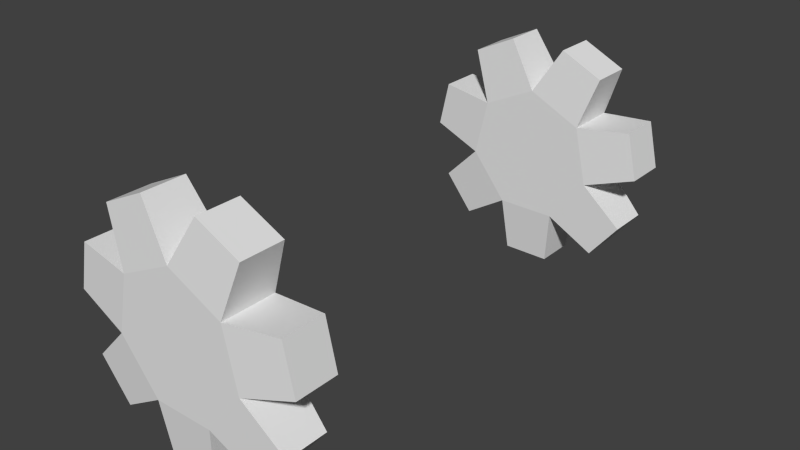 # Source: plate-up.blend  (saved by Blender 2.76.0; exported with 4.5.12 LTS)
import bpy
from mathutils import Matrix  # noqa: F401  (used for matrix-valued properties, if any)

bpy.ops.wm.read_factory_settings(use_empty=True)
scene = bpy.context.scene
scene.name = 'Scene'

# ---- collections
col_collection_1 = bpy.data.collections.new('Collection 1'); scene.collection.children.link(col_collection_1)

# ---- materials (node trees are filled in below, after node groups)
mat_material_001 = bpy.data.materials.new('Material.001')
mat_material_001.alpha_threshold = 0.0
mat_material_001.use_transparent_shadow = False
mat_material_001.roughness = 0.5

# ---- material node trees

# ---- world
world_world = bpy.data.worlds.new('World'); scene.world = world_world
world_world.color = (0.05088, 0.05088, 0.05088)
world_world.use_sun_shadow = False
world_world.sun_shadow_jitter_overblur = 0.0
world_world.cycles.sampling_method = 'MANUAL'
world_world.cycles.sample_map_resolution = 256

# ---- meshes
me_circle = bpy.data.meshes.new('Circle')
me_circle.from_pydata([(-7.759e-07, 1.0, 3.004), (-0.7818, 0.6235, 3.004), (-0.9749, -0.2225, 3.004), (-0.4339, -0.901, 3.004), (0.4339, -0.901, 3.004), (0.9749, -0.2225, 3.004), (0.7818, 0.6235, 3.004), (-7.759e-07, 1.0, 3.777), (-0.7818, 0.6235, 3.777), (-0.9749, -0.2225, 3.777), (-0.4339, -0.901, 3.777), (0.4339, -0.901, 3.777), (0.9749, -0.2225, 3.777), (0.7818, 0.6235, 3.777), (-7.461e-07, -3.375e-07, 3.777), (-7.334e-07, -2.438e-07, 3.004), (-1.737, 0.04034, 3.081), (-1.582, 0.7171, 3.081), (-1.737, 0.04034, 3.699), (-1.582, 0.7171, 3.699), (-1.051, 1.383, 3.081), (-0.4258, 1.684, 3.081), (-1.051, 1.383, 3.699), (-0.4258, 1.684, 3.699), (0.4258, 1.684, 3.081), (1.051, 1.383, 3.081), (0.4258, 1.684, 3.699), (1.051, 1.383, 3.699), (1.582, 0.7171, 3.081), (1.737, 0.04034, 3.081), (1.582, 0.7171, 3.699), (1.737, 0.04034, 3.699), (1.547, -0.7898, 3.081), (1.114, -1.333, 3.081), (1.547, -0.7898, 3.699), (1.114, -1.333, 3.699), (0.3471, -1.702, 3.081), (-0.3471, -1.702, 3.081), (0.3471, -1.702, 3.699), (-0.3471, -1.702, 3.699), (-1.114, -1.333, 3.081), (-1.547, -0.7898, 3.081), (-1.114, -1.333, 3.699), (-1.547, -0.7898, 3.699), (-7.759e-07, 1.0, -3.004), (-0.7818, 0.6235, -3.004), (-0.9749, -0.2225, -3.004), (-0.4339, -0.901, -3.004), (0.4339, -0.901, -3.004), (0.9749, -0.2225, -3.004), (0.7818, 0.6235, -3.004), (-7.759e-07, 1.0, -3.777), (-0.7818, 0.6235, -3.777), (-0.9749, -0.2225, -3.777), (-0.4339, -0.901, -3.777), (0.4339, -0.901, -3.777), (0.9749, -0.2225, -3.777), (0.7818, 0.6235, -3.777), (-7.461e-07, -3.375e-07, -3.777), (-7.334e-07, -2.438e-07, -3.004), (-1.737, 0.04034, -3.081), (-1.582, 0.7171, -3.081), (-1.737, 0.04034, -3.699), (-1.582, 0.7171, -3.699), (-1.051, 1.383, -3.081), (-0.4258, 1.684, -3.081), (-1.051, 1.383, -3.699), (-0.4258, 1.684, -3.699), (0.4258, 1.684, -3.081), (1.051, 1.383, -3.081), (0.4258, 1.684, -3.699), (1.051, 1.383, -3.699), (1.582, 0.7171, -3.081), (1.737, 0.04034, -3.081), (1.582, 0.7171, -3.699), (1.737, 0.04034, -3.699), (1.547, -0.7898, -3.081), (1.114, -1.333, -3.081), (1.547, -0.7898, -3.699), (1.114, -1.333, -3.699), (0.3471, -1.702, -3.081), (-0.3471, -1.702, -3.081), (0.3471, -1.702, -3.699), (-0.3471, -1.702, -3.699), (-1.114, -1.333, -3.081), (-1.547, -0.7898, -3.081), (-1.114, -1.333, -3.699), (-1.547, -0.7898, -3.699)], [], [(13, 6, 25, 27), (11, 4, 33, 35), (9, 2, 41, 43), (8, 7, 23, 22), (5, 6, 28, 29), (4, 11, 38, 36), (2, 9, 18, 16), (7, 14, 13), (12, 14, 11), (10, 14, 9), (8, 14, 7), (13, 14, 12), (11, 14, 10), (9, 14, 8), (1, 15, 2), (3, 15, 4), (5, 15, 6), (0, 15, 1), (2, 15, 3), (4, 15, 5), (6, 15, 0), (16, 18, 19, 17), (1, 2, 16, 17), (9, 8, 19, 18), (8, 1, 17, 19), (20, 22, 23, 21), (7, 0, 21, 23), (0, 1, 20, 21), (1, 8, 22, 20), (24, 26, 27, 25), (6, 0, 24, 25), (0, 7, 26, 24), (7, 13, 27, 26), (28, 30, 31, 29), (6, 13, 30, 28), (13, 12, 31, 30), (12, 5, 29, 31), (32, 34, 35, 33), (5, 12, 34, 32), (4, 5, 32, 33), (12, 11, 35, 34), (36, 38, 39, 37), (3, 4, 36, 37), (11, 10, 39, 38), (10, 3, 37, 39), (40, 42, 43, 41), (3, 10, 42, 40), (2, 3, 40, 41), (10, 9, 43, 42), (57, 71, 69, 50), (55, 79, 77, 48), (53, 87, 85, 46), (52, 66, 67, 51), (49, 73, 72, 50), (48, 80, 82, 55), (46, 60, 62, 53), (51, 57, 58), (56, 55, 58), (54, 53, 58), (52, 51, 58), (57, 56, 58), (55, 54, 58), (53, 52, 58), (45, 46, 59), (47, 48, 59), (49, 50, 59), (44, 45, 59), (46, 47, 59), (48, 49, 59), (50, 44, 59), (60, 61, 63, 62), (45, 61, 60, 46), (53, 62, 63, 52), (52, 63, 61, 45), (64, 65, 67, 66), (51, 67, 65, 44), (44, 65, 64, 45), (45, 64, 66, 52), (68, 69, 71, 70), (50, 69, 68, 44), (44, 68, 70, 51), (51, 70, 71, 57), (72, 73, 75, 74), (50, 72, 74, 57), (57, 74, 75, 56), (56, 75, 73, 49), (76, 77, 79, 78), (49, 76, 78, 56), (48, 77, 76, 49), (56, 78, 79, 55), (80, 81, 83, 82), (47, 81, 80, 48), (55, 82, 83, 54), (54, 83, 81, 47), (84, 85, 87, 86), (47, 84, 86, 54), (46, 85, 84, 47), (54, 86, 87, 53)])
_uv = me_circle.uv_layers.new(name='UVMap')
_uv.uv.foreach_set('vector', [0.6164, 0.7848, 0.7043, 0.7848, 0.6955, 0.8714, 0.6251, 0.8714, 0.9065, 0.8018, 0.9065, 0.7181, 0.9932, 0.7265, 0.9932, 0.7934, 0.9932, 0.2965, 0.9932, 0.3802, 0.9065, 0.3718, 0.9065, 0.3049, 0.6705, 0.1099, 0.5742, 0.08899, 0.6042, 0.006498, 0.6812, 0.02323, 0.497, 0.5367, 0.497, 0.6307, 0.4059, 0.6213, 0.4059, 0.5461, 0.5011, 0.8714, 0.4132, 0.8714, 0.422, 0.7848, 0.4923, 0.7848, 0.3116, 0.9681, 0.3116, 0.8844, 0.389, 0.8928, 0.389, 0.9597, 0.5742, 0.08899, 0.5996, 0.1946, 0.497, 0.1476, 0.497, 0.2416, 0.5996, 0.1946, 0.5742, 0.3001, 0.6705, 0.2792, 0.5996, 0.1946, 0.7134, 0.1946, 0.6705, 0.1099, 0.5996, 0.1946, 0.5742, 0.08899, 0.497, 0.1476, 0.5996, 0.1946, 0.497, 0.2416, 0.5742, 0.3001, 0.5996, 0.1946, 0.6705, 0.2792, 0.7134, 0.1946, 0.5996, 0.1946, 0.6705, 0.1099, 0.6705, 0.6684, 0.5996, 0.5837, 0.7134, 0.5837, 0.6705, 0.499, 0.5996, 0.5837, 0.5742, 0.4781, 0.497, 0.5367, 0.5996, 0.5837, 0.497, 0.6307, 0.5742, 0.6893, 0.5996, 0.5837, 0.6705, 0.6684, 0.7134, 0.5837, 0.5996, 0.5837, 0.6705, 0.499, 0.5742, 0.4781, 0.5996, 0.5837, 0.497, 0.5367, 0.497, 0.6307, 0.5996, 0.5837, 0.5742, 0.6893, 0.8137, 0.4879, 0.884, 0.4879, 0.884, 0.5347, 0.8137, 0.5347, 0.6705, 0.6684, 0.7134, 0.5837, 0.7912, 0.6298, 0.757, 0.6975, 0.7134, 0.1946, 0.6705, 0.1099, 0.757, 0.08072, 0.7912, 0.1485, 0.8928, 0.6084, 0.8049, 0.6084, 0.8137, 0.5347, 0.884, 0.5347, 0.8049, 0.8885, 0.8752, 0.8885, 0.8752, 0.9637, 0.8049, 0.9637, 0.4678, 0.8844, 0.4678, 0.9681, 0.4027, 0.9597, 0.4027, 0.8928, 0.5742, 0.6893, 0.6705, 0.6684, 0.6812, 0.755, 0.6042, 0.7718, 0.9932, 0.6214, 0.9932, 0.7051, 0.9065, 0.6967, 0.9065, 0.6298, 0.884, 0.6683, 0.8137, 0.6683, 0.8137, 0.6214, 0.884, 0.6214, 0.497, 0.6307, 0.5742, 0.6893, 0.5097, 0.7512, 0.4479, 0.7044, 0.8928, 0.742, 0.8049, 0.742, 0.8137, 0.6683, 0.884, 0.6683, 0.5742, 0.08899, 0.497, 0.1476, 0.4479, 0.07389, 0.5097, 0.02702, 0.884, 0.4749, 0.8137, 0.4749, 0.8137, 0.4071, 0.884, 0.4071, 0.9932, 0.006498, 0.9932, 0.09017, 0.9065, 0.0818, 0.9065, 0.01486, 0.497, 0.1476, 0.497, 0.2416, 0.4059, 0.2322, 0.4059, 0.157, 0.8049, 0.361, 0.8928, 0.361, 0.884, 0.4071, 0.8137, 0.4071, 0.884, 0.3149, 0.8137, 0.3149, 0.8137, 0.2472, 0.884, 0.2472, 0.8928, 0.361, 0.8049, 0.361, 0.8137, 0.3149, 0.884, 0.3149, 0.5742, 0.4781, 0.497, 0.5367, 0.4479, 0.463, 0.5097, 0.4162, 0.497, 0.2416, 0.5742, 0.3001, 0.5097, 0.3621, 0.4479, 0.3152, 0.2891, 0.9053, 0.2188, 0.9053, 0.2188, 0.8585, 0.2891, 0.8585, 0.6705, 0.499, 0.5742, 0.4781, 0.6042, 0.3956, 0.6812, 0.4124, 0.5742, 0.3001, 0.6705, 0.2792, 0.6812, 0.3659, 0.6042, 0.3826, 0.21, 0.7848, 0.2979, 0.7848, 0.2891, 0.8585, 0.2188, 0.8585, 0.9768, 0.9866, 0.9065, 0.9866, 0.9065, 0.9114, 0.9768, 0.9114, 0.7831, 0.8814, 0.7831, 0.9651, 0.7179, 0.9567, 0.7179, 0.8898, 0.7134, 0.5837, 0.6705, 0.499, 0.757, 0.4699, 0.7912, 0.5376, 0.6705, 0.2792, 0.7134, 0.1946, 0.7912, 0.2407, 0.757, 0.3084, 0.3995, 0.7848, 0.3907, 0.8714, 0.3204, 0.8714, 0.3116, 0.7848, 0.9065, 0.5248, 0.9932, 0.5331, 0.9932, 0.6001, 0.9065, 0.6084, 0.9932, 0.2835, 0.9065, 0.2751, 0.9065, 0.2082, 0.9932, 0.1998, 0.2238, 0.3001, 0.1939, 0.3826, 0.1169, 0.3659, 0.1275, 0.2792, 0.098, 0.6307, 0.006829, 0.6213, 0.006829, 0.5461, 0.098, 0.5367, 0.5148, 0.8714, 0.5236, 0.7848, 0.5939, 0.7848, 0.6027, 0.8714, 0.9839, 0.8984, 0.9065, 0.8901, 0.9065, 0.8231, 0.9839, 0.8148, 0.1275, 0.2792, 0.08469, 0.1946, 0.1985, 0.1946, 0.1275, 0.1099, 0.2238, 0.08899, 0.1985, 0.1946, 0.301, 0.1476, 0.301, 0.2416, 0.1985, 0.1946, 0.2238, 0.3001, 0.1275, 0.2792, 0.1985, 0.1946, 0.08469, 0.1946, 0.1275, 0.1099, 0.1985, 0.1946, 0.2238, 0.08899, 0.301, 0.1476, 0.1985, 0.1946, 0.301, 0.2416, 0.2238, 0.3001, 0.1985, 0.1946, 0.2715, 0.499, 0.3143, 0.5837, 0.2005, 0.5837, 0.2715, 0.6684, 0.1752, 0.6893, 0.2005, 0.5837, 0.098, 0.6307, 0.098, 0.5367, 0.2005, 0.5837, 0.1752, 0.4781, 0.2715, 0.499, 0.2005, 0.5837, 0.3143, 0.5837, 0.2715, 0.6684, 0.2005, 0.5837, 0.1752, 0.6893, 0.098, 0.6307, 0.2005, 0.5837, 0.098, 0.5367, 0.1752, 0.4781, 0.2005, 0.5837, 0.08597, 0.7848, 0.08597, 0.8316, 0.01562, 0.8316, 0.01562, 0.7848, 0.2715, 0.499, 0.3579, 0.4699, 0.3922, 0.5376, 0.3143, 0.5837, 0.301, 0.2416, 0.3502, 0.3152, 0.2884, 0.3621, 0.2238, 0.3001, 0.006829, 0.9053, 0.01562, 0.8316, 0.08597, 0.8316, 0.09476, 0.9053, 0.5602, 0.9596, 0.5602, 0.8844, 0.6306, 0.8844, 0.6306, 0.9596, 0.5466, 0.9681, 0.4815, 0.9597, 0.4815, 0.8928, 0.5466, 0.8844, 0.1752, 0.4781, 0.2051, 0.3956, 0.2822, 0.4124, 0.2715, 0.499, 0.9932, 0.5118, 0.9065, 0.5034, 0.9065, 0.4365, 0.9932, 0.4281, 0.8137, 0.8019, 0.8137, 0.755, 0.884, 0.755, 0.884, 0.8019, 0.098, 0.5367, 0.04888, 0.463, 0.1106, 0.4162, 0.1752, 0.4781, 0.8049, 0.8755, 0.8137, 0.8019, 0.884, 0.8019, 0.8928, 0.8755, 0.1275, 0.2792, 0.04111, 0.3084, 0.006829, 0.2407, 0.08469, 0.1946, 0.8137, 0.2342, 0.8137, 0.1664, 0.884, 0.1664, 0.884, 0.2342, 0.9932, 0.1868, 0.9065, 0.1785, 0.9065, 0.1115, 0.9932, 0.1032, 0.08469, 0.1946, 0.006829, 0.1485, 0.04111, 0.08072, 0.1275, 0.1099, 0.8928, 0.1203, 0.884, 0.1664, 0.8137, 0.1664, 0.8049, 0.1203, 0.8137, 0.07423, 0.8137, 0.006498, 0.884, 0.006498, 0.884, 0.07423, 0.8049, 0.1203, 0.8137, 0.07423, 0.884, 0.07423, 0.8928, 0.1203, 0.1752, 0.6893, 0.1106, 0.7512, 0.04888, 0.7044, 0.098, 0.6307, 0.1275, 0.1099, 0.1169, 0.02323, 0.1939, 0.006498, 0.2238, 0.08899, 0.1172, 0.9053, 0.1172, 0.8585, 0.1876, 0.8585, 0.1876, 0.9053, 0.2715, 0.6684, 0.2822, 0.755, 0.2051, 0.7718, 0.1752, 0.6893, 0.2238, 0.08899, 0.2884, 0.02702, 0.3502, 0.07389, 0.301, 0.1476, 0.1963, 0.7848, 0.1876, 0.8585, 0.1172, 0.8585, 0.1084, 0.7848, 0.07717, 0.9183, 0.07717, 0.9935, 0.006829, 0.9935, 0.006829, 0.9183, 0.7831, 0.8684, 0.7179, 0.8601, 0.7179, 0.7931, 0.7831, 0.7848, 0.3143, 0.5837, 0.3922, 0.6298, 0.3579, 0.6975, 0.2715, 0.6684, 0.301, 0.1476, 0.3922, 0.157, 0.3922, 0.2322, 0.301, 0.2416])
me_circle.materials.append(mat_material_001)
me_circle.use_remesh_preserve_volume = False
me_circle.use_remesh_preserve_attributes = False
me_circle.use_mirror_vertex_groups = False
me_circle.update()

# ---- objects
ob_circle = bpy.data.objects.new('Circle', me_circle)

# ---- transforms, parenting, visibility, modifiers, constraints
ob_circle.location = (2.842e-14, 0.0, 0.0)
ob_circle.rotation_euler = (1.571, -0.0, 0.0)
ob_circle.scale = (0.2497, 0.2497, 0.2497)
ob_circle.lineart.crease_threshold = 0.0

# ---- collection membership
col_collection_1.objects.link(ob_circle)

# ---- scene / render settings (as saved in the file)
scene.frame_start = 1; scene.frame_end = 250; scene.frame_set(16)
scene.render.engine = 'BLENDER_EEVEE_NEXT'
scene.render.resolution_percentage = 50
scene.render.dither_intensity = 0.0
scene.cycles.use_denoising = False
scene.cycles.samples = 10
scene.cycles.sampling_pattern = 'TABULATED_SOBOL'
scene.cycles.light_sampling_threshold = 0.0
scene.cycles.use_adaptive_sampling = False
scene.cycles.use_light_tree = False
scene.cycles.blur_glossy = 0.0
scene.cycles.pixel_filter_type = 'GAUSSIAN'
scene.cycles.sample_clamp_indirect = 0.0
scene.view_settings.view_transform = 'Standard'
bpy.context.view_layer.update()

# ---- added for rendering (the .blend has no active camera and no usable light): camera, sun
cam_auto = bpy.data.cameras.new('AutoCamera')
cam_auto.lens = 50.0
cam_auto.sensor_width = 36.0
cam_auto.clip_end = 1000.0
ob_auto_camera = bpy.data.objects.new('AutoCamera', cam_auto)
scene.collection.objects.link(ob_auto_camera)
ob_auto_camera.location = (2.07356, -2.48828, 1.65661)
ob_auto_camera.rotation_euler = (1.09748, -7.21219e-08, 0.694738)
scene.camera = ob_auto_camera
light_auto_sun = bpy.data.lights.new('AutoSun', 'SUN')
light_auto_sun.energy = 3.0
light_auto_sun.angle = 0.0523599
ob_auto_sun = bpy.data.objects.new('AutoSun', light_auto_sun)
scene.collection.objects.link(ob_auto_sun)
ob_auto_sun.rotation_euler = (0.872665, 0.174533, 0.523599)
bpy.context.view_layer.update()
